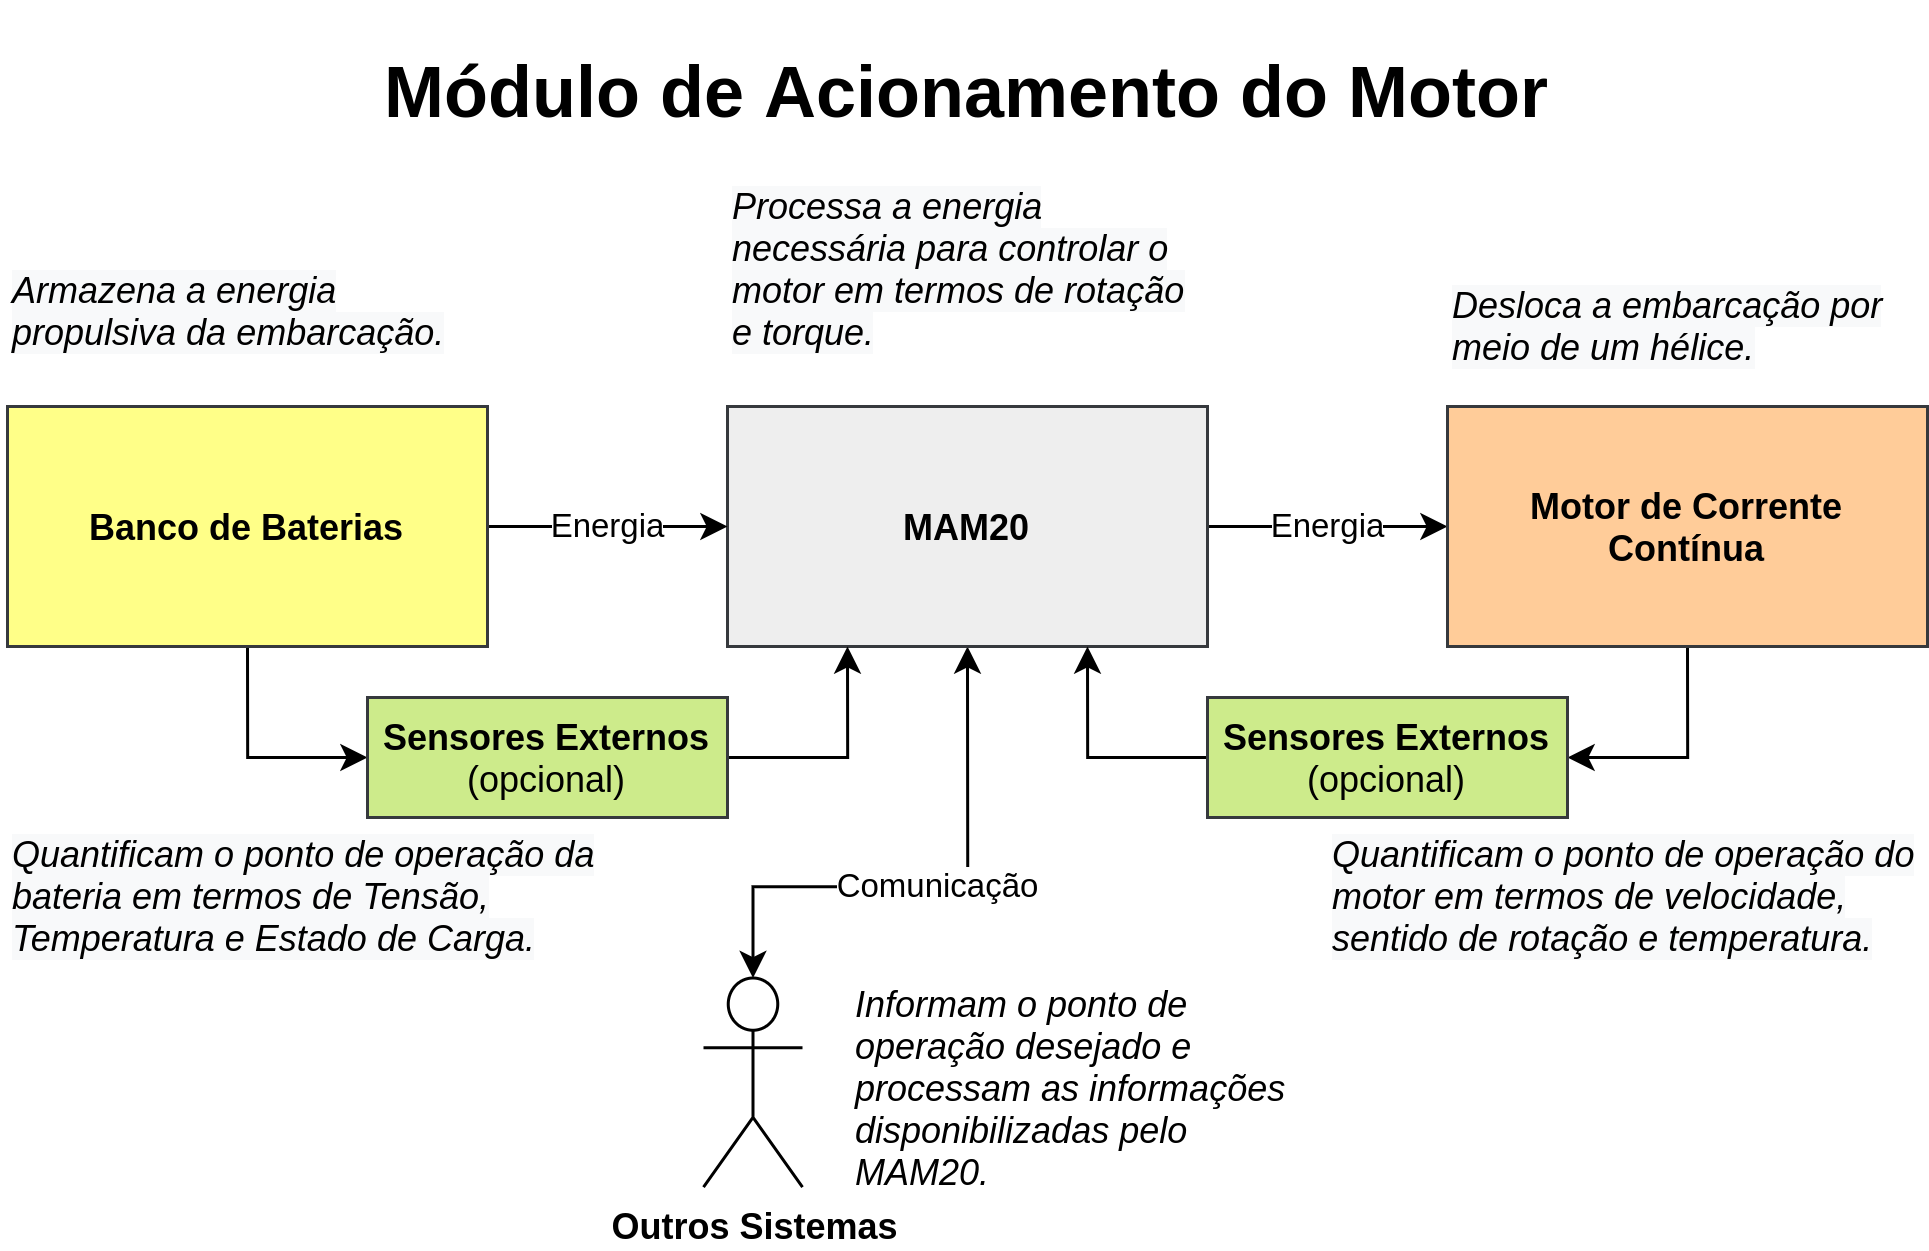

The diagram above was exported from draw.io. Its source (the exported page's mxGraphModel, read from the mxfile embedded in the PNG):
<mxGraphModel dx="1345" dy="3227" grid="1" gridSize="10" guides="1" tooltips="1" connect="1" arrows="1" fold="1" page="1" pageScale="1" pageWidth="1654" pageHeight="2336" math="0" shadow="0">
  <root>
    <mxCell id="0" />
    <mxCell id="1" parent="0" />
    <mxCell id="2" value="Energia" style="edgeStyle=orthogonalEdgeStyle;rounded=0;orthogonalLoop=1;jettySize=auto;html=1;exitX=1;exitY=0.5;exitDx=0;exitDy=0;startArrow=none;startFill=0;endArrow=classic;endFill=1;" edge="1" source="4" target="7" parent="1">
      <mxGeometry relative="1" as="geometry" />
    </mxCell>
    <mxCell id="3" value="Comunicação" style="edgeStyle=orthogonalEdgeStyle;rounded=0;orthogonalLoop=1;jettySize=auto;html=1;exitX=0.5;exitY=1;exitDx=0;exitDy=0;entryX=0.5;entryY=0;entryDx=0;entryDy=0;entryPerimeter=0;startArrow=classic;startFill=1;endArrow=classic;endFill=1;" edge="1" source="4" target="5" parent="1">
      <mxGeometry relative="1" as="geometry">
        <mxPoint x="961.5" y="-2080" as="sourcePoint" />
        <Array as="points">
          <mxPoint x="1000" y="-2000" />
          <mxPoint x="929" y="-2000" />
        </Array>
      </mxGeometry>
    </mxCell>
    <mxCell id="4" value="&lt;b&gt;MAM20&lt;/b&gt;" style="rounded=0;whiteSpace=wrap;html=1;fillColor=#eeeeee;strokeColor=#36393d;" vertex="1" parent="1">
      <mxGeometry x="920" y="-2160" width="160" height="80" as="geometry" />
    </mxCell>
    <mxCell id="5" value="Outros Sistemas" style="shape=umlActor;verticalLabelPosition=bottom;labelBackgroundColor=#ffffff;verticalAlign=top;html=1;outlineConnect=0;fontStyle=1" vertex="1" parent="1">
      <mxGeometry x="912" y="-1969.5" width="33" height="69.67" as="geometry" />
    </mxCell>
    <mxCell id="6" style="edgeStyle=orthogonalEdgeStyle;rounded=0;orthogonalLoop=1;jettySize=auto;html=1;exitX=0.5;exitY=1;exitDx=0;exitDy=0;entryX=1;entryY=0.5;entryDx=0;entryDy=0;startArrow=none;startFill=0;endArrow=classic;endFill=1;" edge="1" source="7" target="12" parent="1">
      <mxGeometry relative="1" as="geometry" />
    </mxCell>
    <mxCell id="7" value="&lt;b&gt;Motor de Corrente Contínua&lt;/b&gt;" style="rounded=0;whiteSpace=wrap;html=1;fillColor=#ffcc99;strokeColor=#36393d;" vertex="1" parent="1">
      <mxGeometry x="1160" y="-2160" width="160" height="80" as="geometry" />
    </mxCell>
    <mxCell id="8" value="Energia" style="edgeStyle=orthogonalEdgeStyle;rounded=0;orthogonalLoop=1;jettySize=auto;html=1;exitX=1;exitY=0.5;exitDx=0;exitDy=0;startArrow=none;startFill=0;endArrow=classic;endFill=1;" edge="1" source="10" target="4" parent="1">
      <mxGeometry relative="1" as="geometry" />
    </mxCell>
    <mxCell id="9" style="edgeStyle=orthogonalEdgeStyle;rounded=0;orthogonalLoop=1;jettySize=auto;html=1;exitX=0.5;exitY=1;exitDx=0;exitDy=0;entryX=0;entryY=0.5;entryDx=0;entryDy=0;startArrow=none;startFill=0;endArrow=classic;endFill=1;" edge="1" source="10" target="19" parent="1">
      <mxGeometry relative="1" as="geometry" />
    </mxCell>
    <mxCell id="10" value="&lt;b&gt;Banco de Baterias&lt;/b&gt;" style="rounded=0;whiteSpace=wrap;html=1;fillColor=#ffff88;strokeColor=#36393d;" vertex="1" parent="1">
      <mxGeometry x="680" y="-2160" width="160" height="80" as="geometry" />
    </mxCell>
    <mxCell id="11" style="edgeStyle=orthogonalEdgeStyle;rounded=0;orthogonalLoop=1;jettySize=auto;html=1;exitX=0;exitY=0.5;exitDx=0;exitDy=0;entryX=0.75;entryY=1;entryDx=0;entryDy=0;startArrow=none;startFill=0;endArrow=classic;endFill=1;" edge="1" source="12" target="4" parent="1">
      <mxGeometry relative="1" as="geometry" />
    </mxCell>
    <mxCell id="12" value="Sensores Externos&lt;br&gt;&lt;span style=&quot;font-weight: normal&quot;&gt;(opcional)&lt;/span&gt;" style="rounded=0;whiteSpace=wrap;html=1;fillColor=#cdeb8b;strokeColor=#36393d;fontStyle=1" vertex="1" parent="1">
      <mxGeometry x="1080" y="-2063" width="120" height="40" as="geometry" />
    </mxCell>
    <mxCell id="13" value="&lt;i&gt;Informam o ponto de operação desejado e processam as informações disponibilizadas pelo MAM20.&lt;/i&gt;" style="text;html=1;strokeColor=none;fillColor=none;align=left;verticalAlign=bottom;whiteSpace=wrap;rounded=0;labelPosition=center;verticalLabelPosition=middle;" vertex="1" parent="1">
      <mxGeometry x="960.5" y="-1975.5" width="159.5" height="80" as="geometry" />
    </mxCell>
    <mxCell id="14" value="&lt;meta charset=&quot;utf-8&quot;&gt;&lt;i style=&quot;color: rgb(0, 0, 0); font-family: helvetica; font-size: 12px; font-weight: 400; letter-spacing: normal; text-indent: 0px; text-transform: none; word-spacing: 0px; background-color: rgb(248, 249, 250);&quot;&gt;Processa a energia necessária para controlar o motor em termos de rotação e torque.&lt;/i&gt;" style="text;html=1;strokeColor=none;fillColor=none;align=left;verticalAlign=bottom;whiteSpace=wrap;rounded=0;" vertex="1" parent="1">
      <mxGeometry x="920" y="-2240" width="160" height="65" as="geometry" />
    </mxCell>
    <mxCell id="15" value="&lt;meta charset=&quot;utf-8&quot;&gt;&lt;i style=&quot;color: rgb(0, 0, 0); font-family: helvetica; font-size: 12px; font-weight: 400; letter-spacing: normal; text-align: center; text-indent: 0px; text-transform: none; word-spacing: 0px; background-color: rgb(248, 249, 250);&quot;&gt;Armazena a energia propulsiva da embarcação.&lt;/i&gt;" style="text;whiteSpace=wrap;html=1;verticalAlign=bottom;" vertex="1" parent="1">
      <mxGeometry x="680" y="-2240" width="160" height="65" as="geometry" />
    </mxCell>
    <mxCell id="16" value="&lt;meta charset=&quot;utf-8&quot;&gt;&lt;i style=&quot;color: rgb(0, 0, 0); font-family: helvetica; font-size: 12px; font-weight: 400; letter-spacing: normal; text-align: center; text-indent: 0px; text-transform: none; word-spacing: 0px; background-color: rgb(248, 249, 250);&quot;&gt;Desloca a embarcação por meio de um hélice.&lt;/i&gt;" style="text;whiteSpace=wrap;html=1;verticalAlign=bottom;" vertex="1" parent="1">
      <mxGeometry x="1160" y="-2240" width="160" height="70" as="geometry" />
    </mxCell>
    <mxCell id="17" value="&lt;i style=&quot;color: rgb(0 , 0 , 0) ; font-family: &amp;#34;helvetica&amp;#34; ; font-size: 12px ; font-weight: 400 ; letter-spacing: normal ; text-align: center ; text-indent: 0px ; text-transform: none ; word-spacing: 0px ; background-color: rgb(248 , 249 , 250)&quot;&gt;Quantificam o ponto de operação do motor em termos de velocidade, sentido de rotação e temperatura.&lt;/i&gt;" style="text;whiteSpace=wrap;html=1;verticalAlign=bottom;" vertex="1" parent="1">
      <mxGeometry x="1120" y="-2023" width="200" height="50" as="geometry" />
    </mxCell>
    <mxCell id="18" style="edgeStyle=orthogonalEdgeStyle;rounded=0;orthogonalLoop=1;jettySize=auto;html=1;exitX=1;exitY=0.5;exitDx=0;exitDy=0;entryX=0.25;entryY=1;entryDx=0;entryDy=0;startArrow=none;startFill=0;endArrow=classic;endFill=1;" edge="1" source="19" target="4" parent="1">
      <mxGeometry relative="1" as="geometry" />
    </mxCell>
    <mxCell id="19" value="Sensores Externos&lt;br&gt;&lt;span style=&quot;font-weight: normal&quot;&gt;(opcional)&lt;/span&gt;" style="rounded=0;whiteSpace=wrap;html=1;fillColor=#cdeb8b;strokeColor=#36393d;fontStyle=1" vertex="1" parent="1">
      <mxGeometry x="800" y="-2063" width="120" height="40" as="geometry" />
    </mxCell>
    <mxCell id="20" value="&lt;i style=&quot;color: rgb(0 , 0 , 0) ; font-family: &amp;#34;helvetica&amp;#34; ; font-size: 12px ; font-weight: 400 ; letter-spacing: normal ; text-align: center ; text-indent: 0px ; text-transform: none ; word-spacing: 0px ; background-color: rgb(248 , 249 , 250)&quot;&gt;Quantificam o ponto de operação da bateria em termos de Tensão, Temperatura e Estado de Carga.&lt;/i&gt;" style="text;whiteSpace=wrap;html=1;verticalAlign=bottom;" vertex="1" parent="1">
      <mxGeometry x="680" y="-2023" width="200" height="50" as="geometry" />
    </mxCell>
    <mxCell id="21" value="&lt;h1&gt;Módulo de Acionamento do Motor&lt;br&gt;&lt;/h1&gt;" style="text;html=1;strokeColor=none;fillColor=none;spacing=5;spacingTop=-20;whiteSpace=wrap;overflow=hidden;rounded=0;align=center;verticalAlign=middle;" vertex="1" parent="1">
      <mxGeometry x="678.5" y="-2280" width="641.5" height="40" as="geometry" />
    </mxCell>
  </root>
</mxGraphModel>